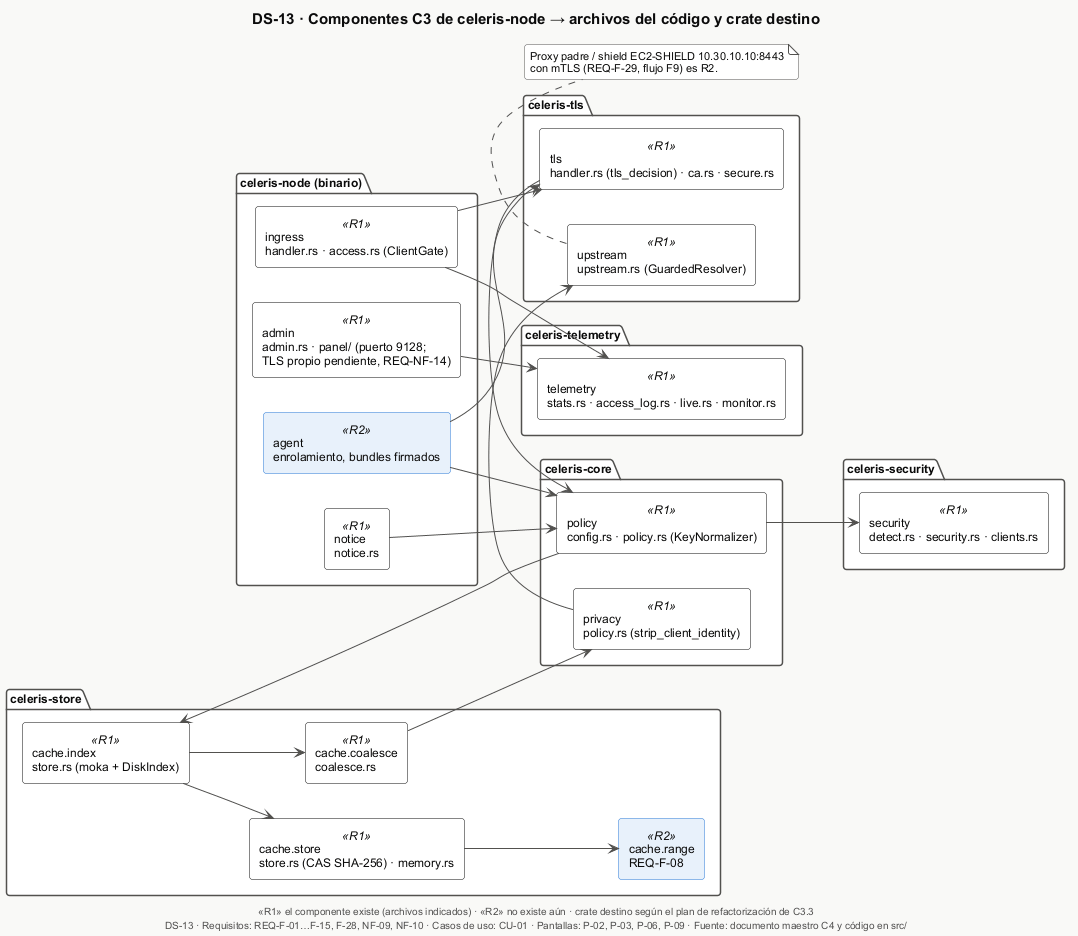

The diagram above was rendered by PlantUML. Its source (embedded in the PNG):
@startuml DS-13-componentes-codigo
!include _estilo.iuml
title DS-13 · Componentes C3 de celeris-node → archivos del código y crate destino
caption «R1» el componente existe (archivos indicados) · «R2» no existe aún · crate destino según el plan de refactorización de C3.3
skinparam componentStyle rectangle
skinparam component {
  BackgroundColor #FFFFFF
  BorderColor $INK
  BackgroundColor<<R2>> $R2FILL
  BorderColor<<R2>> $ACCENT
}
left to right direction

package "celeris-node (binario)" {
  [ingress\nhandler.rs · access.rs (ClientGate)] as ING <<R1>>
  [admin\nadmin.rs · panel/ (puerto 9128;\nTLS propio pendiente, REQ-NF-14)] as ADM <<R1>>
  [notice\nnotice.rs] as NOT <<R1>>
  [agent\nenrolamiento, bundles firmados] as AG <<R2>>
}
package "celeris-tls" {
  [tls\nhandler.rs (tls_decision) · ca.rs · secure.rs] as TLS <<R1>>
  [upstream\nupstream.rs (GuardedResolver)] as UP <<R1>>
}
package "celeris-core" {
  [policy\nconfig.rs · policy.rs (KeyNormalizer)] as POL <<R1>>
  [privacy\npolicy.rs (strip_client_identity)] as PRV <<R1>>
}
package "celeris-store" {
  [cache.index\nstore.rs (moka + DiskIndex)] as IDX <<R1>>
  [cache.coalesce\ncoalesce.rs] as COA <<R1>>
  [cache.store\nstore.rs (CAS SHA-256) · memory.rs] as ST <<R1>>
  [cache.range\nREQ-F-08] as RG <<R2>>
}
package "celeris-security" {
  [security\ndetect.rs · security.rs · clients.rs] as SEC <<R1>>
}
package "celeris-telemetry" {
  [telemetry\nstats.rs · access_log.rs · live.rs · monitor.rs] as TEL <<R1>>
}

ING --> TLS
TLS --> POL
POL --> IDX
IDX --> COA
COA --> PRV
PRV --> UP
IDX --> ST
ST --> RG
POL --> SEC
ING --> TEL
ADM --> TEL
NOT --> POL
AG --> POL
AG --> TLS

note bottom of UP
  Proxy padre / shield EC2-SHIELD 10.30.10.10:8443
  con mTLS (REQ-F-29, flujo F9) es R2.
end note

$pie("DS-13", "REQ-F-01…F-15, F-28, NF-09, NF-10", "CU-01", "P-02, P-03, P-06, P-09")
@enduml